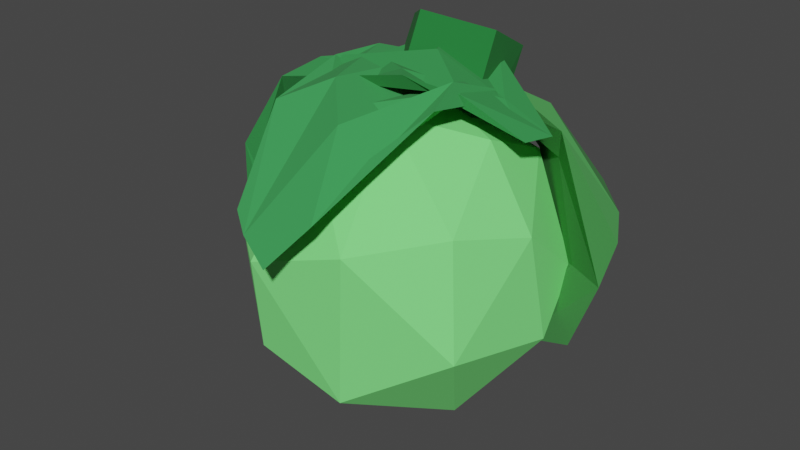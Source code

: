 # Source: cabbage.blend  (saved by Blender 3.0.42; exported with 4.5.12 LTS)
import bpy
from mathutils import Matrix  # noqa: F401  (used for matrix-valued properties, if any)

bpy.ops.wm.read_factory_settings(use_empty=True)
scene = bpy.context.scene
scene.name = 'Scene'

# ---- collections
col_collection = bpy.data.collections.new('Collection'); scene.collection.children.link(col_collection)

# ---- materials (node trees are filled in below, after node groups)
mat_green = bpy.data.materials.new('green')
mat_green.use_transparent_shadow = False
mat_green_002 = bpy.data.materials.new('green.002')
mat_green_002.use_transparent_shadow = False
mat_green_004 = bpy.data.materials.new('green.004')
mat_green_004.use_transparent_shadow = False
mat_green_006 = bpy.data.materials.new('green.006')
mat_green_006.use_transparent_shadow = False
mat_green_005 = bpy.data.materials.new('green.005')
mat_green_005.use_transparent_shadow = False

# ---- material node trees
mat_green.use_nodes = True; mat_green.node_tree.nodes.clear()
_N = mat_green.node_tree.nodes; _L = mat_green.node_tree.links
n0 = _N.new('ShaderNodeBsdfPrincipled'); n0.name = 'Principled BSDF'; n0.location = (10, 300)
n0.distribution = 'GGX'
n0.subsurface_method = 'RANDOM_WALK_SKIN'
n0.inputs[0].default_value = (0.2154, 0.9404, 0.2266, 1.0)
n0.inputs[2].default_value = 1.0
n0.inputs[3].default_value = 1.45
n0.inputs[27].default_value = (0.0, 0.0, 0.0, 1.0)
n0.inputs[28].default_value = 1.0
n1 = _N.new('ShaderNodeOutputMaterial'); n1.name = 'Material Output'; n1.location = (300, 300)
_L.new(n0.outputs[0], n1.inputs[0])
n1.is_active_output = True
mat_green_002.use_nodes = True; mat_green_002.node_tree.nodes.clear()
_N = mat_green_002.node_tree.nodes; _L = mat_green_002.node_tree.links
n0 = _N.new('ShaderNodeBsdfPrincipled'); n0.name = 'Principled BSDF'; n0.location = (10, 300)
n0.distribution = 'GGX'
n0.subsurface_method = 'RANDOM_WALK_SKIN'
n0.inputs[0].default_value = (0.03246, 0.281, 0.06605, 1.0)
n0.inputs[2].default_value = 1.0
n0.inputs[3].default_value = 1.45
n0.inputs[27].default_value = (0.0, 0.0, 0.0, 1.0)
n0.inputs[28].default_value = 1.0
n1 = _N.new('ShaderNodeOutputMaterial'); n1.name = 'Material Output'; n1.location = (300, 300)
_L.new(n0.outputs[0], n1.inputs[0])
n1.is_active_output = True
mat_green_004.use_nodes = True; mat_green_004.node_tree.nodes.clear()
_N = mat_green_004.node_tree.nodes; _L = mat_green_004.node_tree.links
n0 = _N.new('ShaderNodeBsdfPrincipled'); n0.name = 'Principled BSDF'; n0.location = (10, 300)
n0.distribution = 'GGX'
n0.subsurface_method = 'RANDOM_WALK_SKIN'
n0.inputs[0].default_value = (0.05139, 0.2462, 0.05866, 1.0)
n0.inputs[2].default_value = 1.0
n0.inputs[3].default_value = 1.45
n0.inputs[27].default_value = (0.0, 0.0, 0.0, 1.0)
n0.inputs[28].default_value = 1.0
n1 = _N.new('ShaderNodeOutputMaterial'); n1.name = 'Material Output'; n1.location = (300, 300)
_L.new(n0.outputs[0], n1.inputs[0])
n1.is_active_output = True
mat_green_006.use_nodes = True; mat_green_006.node_tree.nodes.clear()
_N = mat_green_006.node_tree.nodes; _L = mat_green_006.node_tree.links
n0 = _N.new('ShaderNodeBsdfPrincipled'); n0.name = 'Principled BSDF'; n0.location = (10, 300)
n0.distribution = 'GGX'
n0.subsurface_method = 'RANDOM_WALK_SKIN'
n0.inputs[0].default_value = (0.04001, 0.3185, 0.07845, 1.0)
n0.inputs[2].default_value = 1.0
n0.inputs[3].default_value = 1.45
n0.inputs[27].default_value = (0.0, 0.0, 0.0, 1.0)
n0.inputs[28].default_value = 1.0
n1 = _N.new('ShaderNodeOutputMaterial'); n1.name = 'Material Output'; n1.location = (300, 300)
_L.new(n0.outputs[0], n1.inputs[0])
n1.is_active_output = True
mat_green_005.use_nodes = True; mat_green_005.node_tree.nodes.clear()
_N = mat_green_005.node_tree.nodes; _L = mat_green_005.node_tree.links
n0 = _N.new('ShaderNodeBsdfPrincipled'); n0.name = 'Principled BSDF'; n0.location = (10, 300)
n0.distribution = 'GGX'
n0.subsurface_method = 'RANDOM_WALK_SKIN'
n0.inputs[0].default_value = (0.01293, 0.1789, 0.03275, 1.0)
n0.inputs[2].default_value = 1.0
n0.inputs[3].default_value = 1.45
n0.inputs[27].default_value = (0.0, 0.0, 0.0, 1.0)
n0.inputs[28].default_value = 1.0
n1 = _N.new('ShaderNodeOutputMaterial'); n1.name = 'Material Output'; n1.location = (300, 300)
_L.new(n0.outputs[0], n1.inputs[0])
n1.is_active_output = True

# ---- world
world_world = bpy.data.worlds.new('World'); scene.world = world_world
world_world.use_nodes = True; world_world.node_tree.nodes.clear()
_N = world_world.node_tree.nodes; _L = world_world.node_tree.links
n0 = _N.new('ShaderNodeOutputWorld'); n0.name = 'World Output'; n0.location = (300, 300)
n1 = _N.new('ShaderNodeBackground'); n1.name = 'Background'; n1.location = (10, 300)
n1.inputs[0].default_value = (0.05088, 0.05088, 0.05088, 1.0)
_L.new(n1.outputs[0], n0.inputs[0])
n0.is_active_output = True
world_world.color = (0.05088, 0.05088, 0.05088)
world_world.use_sun_shadow = False
world_world.sun_shadow_jitter_overblur = 0.0

# ---- meshes
me_x = bpy.data.meshes.new('Сфера')
me_x.from_pydata([(-0.0559, 0.1262, -0.1303), (-0.0253, 0.1773, 0.07303), (0.01599, 0.1804, -0.05365), (0.08102, 0.1683, 0.02513), (0.1069, 0.1104, 0.1159), (0.07008, 0.121, -0.1324), (-0.01053, 0.06234, 0.1794), (0.1654, 0.09705, -0.006648), (0.174, -0.0003796, 0.07154), (0.1798, 0.02632, -0.06115), (0.02534, 0.02905, -0.1853), (0.1065, 0.01702, 0.1554), (0.1407, -0.08976, 0.09281), (0.1575, -0.1053, -0.03849), (0.1045, -0.03031, -0.1601), (0.02445, -0.04649, 0.1821), (0.06264, -0.1668, 0.07738), (0.04299, -0.1529, -0.1102), (-0.04888, -0.1834, 0.04217), (-0.06166, -0.1614, -0.07624), (-0.03873, -0.09337, 0.1592), (-0.1173, -0.02849, 0.1511), (-0.1756, -0.08103, 0.01974), (-0.1568, -0.0534, -0.09734), (-0.04111, -0.05812, -0.1782), (-0.1618, 0.04437, 0.08502), (-0.1837, 0.04591, -0.02302), (-0.1351, 0.1345, -0.04093), (-0.09324, 0.02707, -0.162), (-0.09049, 0.1193, 0.116)], [], [(2, 5, 0), (6, 4, 1), (3, 7, 2), (4, 7, 3), (5, 7, 9), (4, 11, 8), (7, 8, 9), (8, 11, 12), (9, 8, 13), (9, 13, 14), (8, 12, 13), (15, 16, 12), (10, 14, 24), (16, 17, 13), (14, 17, 24), (17, 18, 19), (16, 18, 17), (19, 24, 17), (20, 21, 18), (18, 21, 22), (18, 22, 19), (19, 22, 23), (24, 23, 28), (15, 21, 20), (22, 26, 23), (22, 25, 26), (26, 27, 23), (26, 25, 27), (28, 10, 24), (27, 0, 28), (27, 29, 1), (0, 10, 28), (29, 6, 1), (1, 3, 2), (3, 1, 4), (2, 7, 5), (6, 11, 4), (5, 9, 14), (10, 5, 14), (7, 4, 8), (6, 15, 11), (11, 15, 12), (14, 13, 17), (13, 12, 16), (15, 20, 16), (18, 16, 20), (19, 23, 24), (15, 6, 21), (22, 21, 25), (23, 27, 28), (25, 21, 29), (27, 25, 29), (21, 6, 29), (27, 2, 0), (0, 5, 10), (27, 1, 2)])
_uv = me_x.uv_layers.new(name='UVКарта')
_uv.uv.foreach_set('vector', [0.7356, 0.4074, 0.6604, 0.2656, 0.8176, 0.2614, 0.7822, 0.8783, 0.6328, 0.6997, 0.7658, 0.6219, 0.6789, 0.5362, 0.5821, 0.49, 0.7356, 0.4074, 0.6328, 0.6997, 0.5821, 0.49, 0.6789, 0.5362, 0.6604, 0.2656, 0.5821, 0.49, 0.5216, 0.3896, 0.6328, 0.6997, 0.521, 0.8049, 0.5036, 0.6196, 0.5821, 0.49, 0.5036, 0.6196, 0.5216, 0.3896, 0.5036, 0.6196, 0.521, 0.8049, 0.4099, 0.6618, 0.5216, 0.3896, 0.5036, 0.6196, 0.4051, 0.4394, 0.5216, 0.3896, 0.4051, 0.4394, 0.4441, 0.209, 0.5036, 0.6196, 0.4099, 0.6618, 0.4051, 0.4394, 0.3479, 0.9053, 0.3068, 0.6249, 0.4099, 0.6618, 0.6298, 0.0924, 0.4441, 0.209, 0.168, 0.1282, 0.3068, 0.6249, 0.2926, 0.3082, 0.4051, 0.4394, 0.4441, 0.209, 0.2926, 0.3082, 0.168, 0.1282, 0.2926, 0.3082, 0.2058, 0.5731, 0.1898, 0.3689, 0.3068, 0.6249, 0.2058, 0.5731, 0.2926, 0.3082, 0.1898, 0.3689, 0.168, 0.1282, 0.2926, 0.3082, 0.1831, 0.8166, 0.04485, 0.7774, 0.2058, 0.5731, 0.2058, 0.5731, 0.04485, 0.7774, 0.07265, 0.5432, 0.2058, 0.5731, 0.07265, 0.5432, 0.1898, 0.3689, 0.1898, 0.3689, 0.07265, 0.5432, 0.0542, 0.3323, 0.168, 0.1282, 0.0542, 0.3323, 0.01262, 0.1636, 0.3479, 0.9053, 0.04485, 0.7774, 0.1831, 0.8166, 0.07265, 0.5432, 0.0, 0.4062, 0.0542, 0.3323, 1.0, 0.5308, 0.9578, 0.6525, 0.9639, 0.4557, 0.9639, 0.4557, 0.8782, 0.4438, 0.9929, 0.2961, 0.9639, 0.4557, 0.9578, 0.6525, 0.8782, 0.4438, 0.9433, 0.1752, 0.6298, 0.0924, 0.9566, 0.039, 0.8782, 0.4438, 0.8176, 0.2614, 0.9433, 0.1752, 0.8782, 0.4438, 0.8537, 0.7012, 0.7658, 0.6219, 0.8176, 0.2614, 0.6298, 0.0924, 0.9433, 0.1752, 0.8537, 0.7012, 0.7822, 0.8783, 0.7658, 0.6219, 0.7658, 0.6219, 0.6789, 0.5362, 0.7356, 0.4074, 0.6789, 0.5362, 0.7658, 0.6219, 0.6328, 0.6997, 0.7356, 0.4074, 0.5821, 0.49, 0.6604, 0.2656, 0.7822, 0.8783, 0.521, 0.8049, 0.6328, 0.6997, 0.6604, 0.2656, 0.5216, 0.3896, 0.4441, 0.209, 0.6298, 0.0924, 0.6604, 0.2656, 0.4441, 0.209, 0.5821, 0.49, 0.6328, 0.6997, 0.5036, 0.6196, 0.7822, 0.8783, 0.3479, 0.9053, 0.521, 0.8049, 0.521, 0.8049, 0.3479, 0.9053, 0.4099, 0.6618, 0.4441, 0.209, 0.4051, 0.4394, 0.2926, 0.3082, 0.4051, 0.4394, 0.4099, 0.6618, 0.3068, 0.6249, 0.3479, 0.9053, 0.1831, 0.8166, 0.3068, 0.6249, 0.2058, 0.5731, 0.3068, 0.6249, 0.1831, 0.8166, 0.1898, 0.3689, 0.0542, 0.3323, 0.168, 0.1282, 0.3479, 0.9053, 0.01301, 0.9375, 0.04485, 0.7774, 0.07265, 0.5432, 0.04485, 0.7774, 1.393e-08, 0.6542, 0.9929, 0.2961, 0.8782, 0.4438, 0.9433, 0.1752, 0.9578, 0.6525, 0.971, 0.8316, 0.8537, 0.7012, 0.8782, 0.4438, 0.9578, 0.6525, 0.8537, 0.7012, 0.971, 0.8316, 0.7822, 0.8783, 0.8537, 0.7012, 0.8782, 0.4438, 0.7356, 0.4074, 0.8176, 0.2614, 0.8176, 0.2614, 0.6604, 0.2656, 0.6298, 0.0924, 0.8782, 0.4438, 0.7658, 0.6219, 0.7356, 0.4074])
me_x.materials.append(mat_green)
me_x.use_remesh_fix_poles = True
me_x.use_remesh_preserve_attributes = False
me_x.update()
me_002 = bpy.data.meshes.new('Сфера.002')
me_002.from_pydata([(-0.1445, -0.04843, 0.1147), (-0.3507, 0.001129, -0.04564), (-0.2169, -0.002239, 0.1035), (-0.2888, 0.04125, 0.06452), (-0.3502, 0.06901, -0.03497), (-0.05244, 0.008681, 0.08656), (-0.3181, 0.02659, -0.1681), (-0.2015, 0.07425, 0.1092), (-0.3123, 0.09192, 0.05028), (-0.1048, 0.0713, 0.1099), (-0.004835, -0.02095, 0.05906), (-0.355, 0.07581, -0.09358), (-0.3479, 0.08053, 0.00209), (-0.1745, 0.06521, 0.1223), (0.002004, 0.01963, 0.05505), (-0.3259, 0.04312, -0.1659), (-0.3617, 0.04227, -0.02603), (-0.1358, 0.0003995, 0.1254), (-0.3669, -0.01478, -0.04253), (-0.2682, -0.04138, 0.09945), (-0.3236, 0.0103, -0.1729), (-0.3047, -0.02702, -0.1877), (-0.3652, -0.07663, -0.07659), (-0.283, -0.08857, 0.08572), (-0.06667, -0.04996, 0.1041), (-0.3414, -0.05896, -0.1401), (-0.3515, -0.08788, -0.01281), (-0.3181, -0.06891, 0.04024), (-0.1256, -0.07096, 0.1177), (-0.339, -0.02104, -0.1354)], [], [(2, 5, 0), (6, 4, 1), (3, 7, 2), (4, 7, 3), (5, 7, 9), (4, 11, 8), (7, 8, 9), (8, 11, 12), (9, 8, 13), (9, 13, 14), (8, 12, 13), (15, 16, 12), (10, 14, 24), (16, 17, 13), (14, 17, 24), (17, 18, 19), (16, 18, 17), (19, 24, 17), (20, 21, 18), (18, 21, 22), (18, 22, 19), (19, 22, 23), (24, 23, 28), (15, 21, 20), (22, 26, 23), (22, 25, 26), (26, 27, 23), (26, 25, 27), (28, 10, 24), (27, 0, 28), (27, 29, 1), (0, 10, 28), (29, 6, 1), (1, 3, 2), (3, 1, 4), (2, 7, 5), (6, 11, 4), (5, 9, 14), (10, 5, 14), (7, 4, 8), (6, 15, 11), (11, 15, 12), (14, 13, 17), (13, 12, 16), (15, 20, 16), (18, 16, 20), (19, 23, 24), (15, 6, 21), (22, 21, 25), (23, 27, 28), (25, 21, 29), (27, 25, 29), (21, 6, 29), (27, 2, 0), (0, 5, 10), (27, 1, 2)])
_uv = me_002.uv_layers.new(name='UVКарта')
_uv.uv.foreach_set('vector', [0.7356, 0.4074, 0.6604, 0.2656, 0.8176, 0.2614, 0.7822, 0.8783, 0.6328, 0.6997, 0.7658, 0.6219, 0.6789, 0.5362, 0.5821, 0.49, 0.7356, 0.4074, 0.6328, 0.6997, 0.5821, 0.49, 0.6789, 0.5362, 0.6604, 0.2656, 0.5821, 0.49, 0.5216, 0.3896, 0.6328, 0.6997, 0.521, 0.8049, 0.5036, 0.6196, 0.5821, 0.49, 0.5036, 0.6196, 0.5216, 0.3896, 0.5036, 0.6196, 0.521, 0.8049, 0.4099, 0.6618, 0.5216, 0.3896, 0.5036, 0.6196, 0.4051, 0.4394, 0.5216, 0.3896, 0.4051, 0.4394, 0.4441, 0.209, 0.5036, 0.6196, 0.4099, 0.6618, 0.4051, 0.4394, 0.3479, 0.9053, 0.3068, 0.6249, 0.4099, 0.6618, 0.6298, 0.0924, 0.4441, 0.209, 0.168, 0.1282, 0.3068, 0.6249, 0.2926, 0.3082, 0.4051, 0.4394, 0.4441, 0.209, 0.2926, 0.3082, 0.168, 0.1282, 0.2926, 0.3082, 0.2058, 0.5731, 0.1898, 0.3689, 0.3068, 0.6249, 0.2058, 0.5731, 0.2926, 0.3082, 0.1898, 0.3689, 0.168, 0.1282, 0.2926, 0.3082, 0.1831, 0.8166, 0.04485, 0.7774, 0.2058, 0.5731, 0.2058, 0.5731, 0.04485, 0.7774, 0.07265, 0.5432, 0.2058, 0.5731, 0.07265, 0.5432, 0.1898, 0.3689, 0.1898, 0.3689, 0.07265, 0.5432, 0.0542, 0.3323, 0.168, 0.1282, 0.0542, 0.3323, 0.01262, 0.1636, 0.3479, 0.9053, 0.04485, 0.7774, 0.1831, 0.8166, 0.07265, 0.5432, 0.0, 0.4062, 0.0542, 0.3323, 1.0, 0.5308, 0.9578, 0.6525, 0.9639, 0.4557, 0.9639, 0.4557, 0.8782, 0.4438, 0.9929, 0.2961, 0.9639, 0.4557, 0.9578, 0.6525, 0.8782, 0.4438, 0.9433, 0.1752, 0.6298, 0.0924, 0.9566, 0.039, 0.8782, 0.4438, 0.8176, 0.2614, 0.9433, 0.1752, 0.8782, 0.4438, 0.8537, 0.7012, 0.7658, 0.6219, 0.8176, 0.2614, 0.6298, 0.0924, 0.9433, 0.1752, 0.8537, 0.7012, 0.7822, 0.8783, 0.7658, 0.6219, 0.7658, 0.6219, 0.6789, 0.5362, 0.7356, 0.4074, 0.6789, 0.5362, 0.7658, 0.6219, 0.6328, 0.6997, 0.7356, 0.4074, 0.5821, 0.49, 0.6604, 0.2656, 0.7822, 0.8783, 0.521, 0.8049, 0.6328, 0.6997, 0.6604, 0.2656, 0.5216, 0.3896, 0.4441, 0.209, 0.6298, 0.0924, 0.6604, 0.2656, 0.4441, 0.209, 0.5821, 0.49, 0.6328, 0.6997, 0.5036, 0.6196, 0.7822, 0.8783, 0.3479, 0.9053, 0.521, 0.8049, 0.521, 0.8049, 0.3479, 0.9053, 0.4099, 0.6618, 0.4441, 0.209, 0.4051, 0.4394, 0.2926, 0.3082, 0.4051, 0.4394, 0.4099, 0.6618, 0.3068, 0.6249, 0.3479, 0.9053, 0.1831, 0.8166, 0.3068, 0.6249, 0.2058, 0.5731, 0.3068, 0.6249, 0.1831, 0.8166, 0.1898, 0.3689, 0.0542, 0.3323, 0.168, 0.1282, 0.3479, 0.9053, 0.01301, 0.9375, 0.04485, 0.7774, 0.07265, 0.5432, 0.04485, 0.7774, 1.393e-08, 0.6542, 0.9929, 0.2961, 0.8782, 0.4438, 0.9433, 0.1752, 0.9578, 0.6525, 0.971, 0.8316, 0.8537, 0.7012, 0.8782, 0.4438, 0.9578, 0.6525, 0.8537, 0.7012, 0.971, 0.8316, 0.7822, 0.8783, 0.8537, 0.7012, 0.8782, 0.4438, 0.7356, 0.4074, 0.8176, 0.2614, 0.8176, 0.2614, 0.6604, 0.2656, 0.6298, 0.0924, 0.8782, 0.4438, 0.7658, 0.6219, 0.7356, 0.4074])
me_002.materials.append(mat_green_002)
me_002.use_remesh_fix_poles = True
me_002.use_remesh_preserve_attributes = False
me_002.update()
me_004 = bpy.data.meshes.new('Сфера.004')
me_004.from_pydata([(0.15, 0.005431, -0.03189), (0.2151, -0.005095, -0.2453), (0.2122, 0.02485, -0.112), (0.2023, 0.03693, -0.1902), (0.1563, 0.03073, -0.232), (0.1251, 0.04896, -0.06861), (0.1328, -0.02106, -0.2701), (0.1711, 0.06499, -0.1672), (0.1494, 0.05153, -0.2027), (0.15, 0.07159, -0.1383), (0.05696, 0.03339, -0.05759), (0.1353, 0.01918, -0.2305), (0.1475, 0.03108, -0.2085), (0.1529, 0.05179, -0.1496), (0.08313, 0.05352, -0.08644), (0.1311, -0.01699, -0.2503), (0.1716, 0.0004643, -0.209), (0.1296, 0.01747, -0.08477), (0.216, -0.03506, -0.1941), (0.1822, -0.02351, -0.0777), (0.1516, -0.03941, -0.2655), (0.1645, -0.06104, -0.2946), (0.269, -0.06899, -0.1876), (0.1973, -0.04625, -0.03672), (0.06184, 0.003327, -0.04131), (0.2343, -0.06326, -0.2764), (0.2799, -0.05757, -0.1352), (0.2648, -0.03229, -0.1143), (0.09771, -0.01067, -0.01526), (0.193, -0.03702, -0.2864)], [], [(2, 5, 0), (6, 4, 1), (3, 7, 2), (4, 7, 3), (5, 7, 9), (4, 11, 8), (7, 8, 9), (8, 11, 12), (9, 8, 13), (9, 13, 14), (8, 12, 13), (15, 16, 12), (10, 14, 24), (16, 17, 13), (14, 17, 24), (17, 18, 19), (16, 18, 17), (19, 24, 17), (20, 21, 18), (18, 21, 22), (18, 22, 19), (19, 22, 23), (24, 23, 28), (15, 21, 20), (22, 26, 23), (22, 25, 26), (26, 27, 23), (26, 25, 27), (28, 10, 24), (27, 0, 28), (27, 29, 1), (0, 10, 28), (29, 6, 1), (1, 3, 2), (3, 1, 4), (2, 7, 5), (6, 11, 4), (5, 9, 14), (10, 5, 14), (7, 4, 8), (6, 15, 11), (11, 15, 12), (14, 13, 17), (13, 12, 16), (15, 20, 16), (18, 16, 20), (19, 23, 24), (15, 6, 21), (22, 21, 25), (23, 27, 28), (25, 21, 29), (27, 25, 29), (21, 6, 29), (27, 2, 0), (0, 5, 10), (27, 1, 2)])
_uv = me_004.uv_layers.new(name='UVКарта')
_uv.uv.foreach_set('vector', [0.7356, 0.4074, 0.6604, 0.2656, 0.8176, 0.2614, 0.7822, 0.8783, 0.6328, 0.6997, 0.7658, 0.6219, 0.6789, 0.5362, 0.5821, 0.49, 0.7356, 0.4074, 0.6328, 0.6997, 0.5821, 0.49, 0.6789, 0.5362, 0.6604, 0.2656, 0.5821, 0.49, 0.5216, 0.3896, 0.6328, 0.6997, 0.521, 0.8049, 0.5036, 0.6196, 0.5821, 0.49, 0.5036, 0.6196, 0.5216, 0.3896, 0.5036, 0.6196, 0.521, 0.8049, 0.4099, 0.6618, 0.5216, 0.3896, 0.5036, 0.6196, 0.4051, 0.4394, 0.5216, 0.3896, 0.4051, 0.4394, 0.4441, 0.209, 0.5036, 0.6196, 0.4099, 0.6618, 0.4051, 0.4394, 0.3479, 0.9053, 0.3068, 0.6249, 0.4099, 0.6618, 0.6298, 0.0924, 0.4441, 0.209, 0.168, 0.1282, 0.3068, 0.6249, 0.2926, 0.3082, 0.4051, 0.4394, 0.4441, 0.209, 0.2926, 0.3082, 0.168, 0.1282, 0.2926, 0.3082, 0.2058, 0.5731, 0.1898, 0.3689, 0.3068, 0.6249, 0.2058, 0.5731, 0.2926, 0.3082, 0.1898, 0.3689, 0.168, 0.1282, 0.2926, 0.3082, 0.1831, 0.8166, 0.04485, 0.7774, 0.2058, 0.5731, 0.2058, 0.5731, 0.04485, 0.7774, 0.07265, 0.5432, 0.2058, 0.5731, 0.07265, 0.5432, 0.1898, 0.3689, 0.1898, 0.3689, 0.07265, 0.5432, 0.0542, 0.3323, 0.168, 0.1282, 0.0542, 0.3323, 0.01262, 0.1636, 0.3479, 0.9053, 0.04485, 0.7774, 0.1831, 0.8166, 0.07265, 0.5432, 0.0, 0.4062, 0.0542, 0.3323, 1.0, 0.5308, 0.9578, 0.6525, 0.9639, 0.4557, 0.9639, 0.4557, 0.8782, 0.4438, 0.9929, 0.2961, 0.9639, 0.4557, 0.9578, 0.6525, 0.8782, 0.4438, 0.9433, 0.1752, 0.6298, 0.0924, 0.9566, 0.039, 0.8782, 0.4438, 0.8176, 0.2614, 0.9433, 0.1752, 0.8782, 0.4438, 0.8537, 0.7012, 0.7658, 0.6219, 0.8176, 0.2614, 0.6298, 0.0924, 0.9433, 0.1752, 0.8537, 0.7012, 0.7822, 0.8783, 0.7658, 0.6219, 0.7658, 0.6219, 0.6789, 0.5362, 0.7356, 0.4074, 0.6789, 0.5362, 0.7658, 0.6219, 0.6328, 0.6997, 0.7356, 0.4074, 0.5821, 0.49, 0.6604, 0.2656, 0.7822, 0.8783, 0.521, 0.8049, 0.6328, 0.6997, 0.6604, 0.2656, 0.5216, 0.3896, 0.4441, 0.209, 0.6298, 0.0924, 0.6604, 0.2656, 0.4441, 0.209, 0.5821, 0.49, 0.6328, 0.6997, 0.5036, 0.6196, 0.7822, 0.8783, 0.3479, 0.9053, 0.521, 0.8049, 0.521, 0.8049, 0.3479, 0.9053, 0.4099, 0.6618, 0.4441, 0.209, 0.4051, 0.4394, 0.2926, 0.3082, 0.4051, 0.4394, 0.4099, 0.6618, 0.3068, 0.6249, 0.3479, 0.9053, 0.1831, 0.8166, 0.3068, 0.6249, 0.2058, 0.5731, 0.3068, 0.6249, 0.1831, 0.8166, 0.1898, 0.3689, 0.0542, 0.3323, 0.168, 0.1282, 0.3479, 0.9053, 0.01301, 0.9375, 0.04485, 0.7774, 0.07265, 0.5432, 0.04485, 0.7774, 1.393e-08, 0.6542, 0.9929, 0.2961, 0.8782, 0.4438, 0.9433, 0.1752, 0.9578, 0.6525, 0.971, 0.8316, 0.8537, 0.7012, 0.8782, 0.4438, 0.9578, 0.6525, 0.8537, 0.7012, 0.971, 0.8316, 0.7822, 0.8783, 0.8537, 0.7012, 0.8782, 0.4438, 0.7356, 0.4074, 0.8176, 0.2614, 0.8176, 0.2614, 0.6604, 0.2656, 0.6298, 0.0924, 0.8782, 0.4438, 0.7658, 0.6219, 0.7356, 0.4074])
me_004.materials.append(mat_green_004)
me_004.use_remesh_fix_poles = True
me_004.use_remesh_preserve_attributes = False
me_004.update()
me_006 = bpy.data.meshes.new('Сфера.006')
me_006.from_pydata([(-0.02805, -0.03092, 0.01983), (-0.0127, 0.2361, 0.04841), (0.008023, 0.07525, 0.07478), (0.04066, 0.1851, 0.07456), (0.05364, 0.2732, 0.01585), (0.03517, -0.03354, 0.01789), (-0.005285, 0.2958, -0.04066), (0.08302, 0.1491, 0.08675), (0.0873, 0.249, 0.05345), (0.09022, 0.07423, 0.08589), (0.01272, -0.09227, -0.0479), (0.05343, 0.2954, -0.01974), (0.0706, 0.2738, 0.03719), (0.07905, 0.119, 0.1019), (0.05242, -0.06461, 0.0006889), (0.01227, 0.3025, -0.04471), (0.03144, 0.2682, 0.05116), (0.02157, 0.009812, 0.07421), (-0.02453, 0.2352, 0.07866), (-0.03094, 0.06409, 0.09715), (-0.01944, 0.3035, -0.02459), (-0.05886, 0.2974, -0.0162), (-0.08814, 0.1993, 0.08807), (-0.07868, 0.02385, 0.07339), (-0.02063, -0.08501, -0.02348), (-0.0812, 0.2569, 0.04225), (-0.09217, 0.1299, 0.09136), (-0.06779, 0.09705, 0.08264), (-0.04679, -0.06777, -0.01002), (-0.04541, 0.2725, 0.01573)], [], [(2, 5, 0), (6, 4, 1), (3, 7, 2), (4, 7, 3), (5, 7, 9), (4, 11, 8), (7, 8, 9), (8, 11, 12), (9, 8, 13), (9, 13, 14), (8, 12, 13), (15, 16, 12), (10, 14, 24), (16, 17, 13), (14, 17, 24), (17, 18, 19), (16, 18, 17), (19, 24, 17), (20, 21, 18), (18, 21, 22), (18, 22, 19), (19, 22, 23), (24, 23, 28), (15, 21, 20), (22, 26, 23), (22, 25, 26), (26, 27, 23), (26, 25, 27), (28, 10, 24), (27, 0, 28), (27, 29, 1), (0, 10, 28), (29, 6, 1), (1, 3, 2), (3, 1, 4), (2, 7, 5), (6, 11, 4), (5, 9, 14), (10, 5, 14), (7, 4, 8), (6, 15, 11), (11, 15, 12), (14, 13, 17), (13, 12, 16), (15, 20, 16), (18, 16, 20), (19, 23, 24), (15, 6, 21), (22, 21, 25), (23, 27, 28), (25, 21, 29), (27, 25, 29), (21, 6, 29), (27, 2, 0), (0, 5, 10), (27, 1, 2)])
_uv = me_006.uv_layers.new(name='UVКарта')
_uv.uv.foreach_set('vector', [0.7356, 0.4074, 0.6604, 0.2656, 0.8176, 0.2614, 0.7822, 0.8783, 0.6328, 0.6997, 0.7658, 0.6219, 0.6789, 0.5362, 0.5821, 0.49, 0.7356, 0.4074, 0.6328, 0.6997, 0.5821, 0.49, 0.6789, 0.5362, 0.6604, 0.2656, 0.5821, 0.49, 0.5216, 0.3896, 0.6328, 0.6997, 0.521, 0.8049, 0.5036, 0.6196, 0.5821, 0.49, 0.5036, 0.6196, 0.5216, 0.3896, 0.5036, 0.6196, 0.521, 0.8049, 0.4099, 0.6618, 0.5216, 0.3896, 0.5036, 0.6196, 0.4051, 0.4394, 0.5216, 0.3896, 0.4051, 0.4394, 0.4441, 0.209, 0.5036, 0.6196, 0.4099, 0.6618, 0.4051, 0.4394, 0.3479, 0.9053, 0.3068, 0.6249, 0.4099, 0.6618, 0.6298, 0.0924, 0.4441, 0.209, 0.168, 0.1282, 0.3068, 0.6249, 0.2926, 0.3082, 0.4051, 0.4394, 0.4441, 0.209, 0.2926, 0.3082, 0.168, 0.1282, 0.2926, 0.3082, 0.2058, 0.5731, 0.1898, 0.3689, 0.3068, 0.6249, 0.2058, 0.5731, 0.2926, 0.3082, 0.1898, 0.3689, 0.168, 0.1282, 0.2926, 0.3082, 0.1831, 0.8166, 0.04485, 0.7774, 0.2058, 0.5731, 0.2058, 0.5731, 0.04485, 0.7774, 0.07265, 0.5432, 0.2058, 0.5731, 0.07265, 0.5432, 0.1898, 0.3689, 0.1898, 0.3689, 0.07265, 0.5432, 0.0542, 0.3323, 0.168, 0.1282, 0.0542, 0.3323, 0.01262, 0.1636, 0.3479, 0.9053, 0.04485, 0.7774, 0.1831, 0.8166, 0.07265, 0.5432, 0.0, 0.4062, 0.0542, 0.3323, 1.0, 0.5308, 0.9578, 0.6525, 0.9639, 0.4557, 0.9639, 0.4557, 0.8782, 0.4438, 0.9929, 0.2961, 0.9639, 0.4557, 0.9578, 0.6525, 0.8782, 0.4438, 0.9433, 0.1752, 0.6298, 0.0924, 0.9566, 0.039, 0.8782, 0.4438, 0.8176, 0.2614, 0.9433, 0.1752, 0.8782, 0.4438, 0.8537, 0.7012, 0.7658, 0.6219, 0.8176, 0.2614, 0.6298, 0.0924, 0.9433, 0.1752, 0.8537, 0.7012, 0.7822, 0.8783, 0.7658, 0.6219, 0.7658, 0.6219, 0.6789, 0.5362, 0.7356, 0.4074, 0.6789, 0.5362, 0.7658, 0.6219, 0.6328, 0.6997, 0.7356, 0.4074, 0.5821, 0.49, 0.6604, 0.2656, 0.7822, 0.8783, 0.521, 0.8049, 0.6328, 0.6997, 0.6604, 0.2656, 0.5216, 0.3896, 0.4441, 0.209, 0.6298, 0.0924, 0.6604, 0.2656, 0.4441, 0.209, 0.5821, 0.49, 0.6328, 0.6997, 0.5036, 0.6196, 0.7822, 0.8783, 0.3479, 0.9053, 0.521, 0.8049, 0.521, 0.8049, 0.3479, 0.9053, 0.4099, 0.6618, 0.4441, 0.209, 0.4051, 0.4394, 0.2926, 0.3082, 0.4051, 0.4394, 0.4099, 0.6618, 0.3068, 0.6249, 0.3479, 0.9053, 0.1831, 0.8166, 0.3068, 0.6249, 0.2058, 0.5731, 0.3068, 0.6249, 0.1831, 0.8166, 0.1898, 0.3689, 0.0542, 0.3323, 0.168, 0.1282, 0.3479, 0.9053, 0.01301, 0.9375, 0.04485, 0.7774, 0.07265, 0.5432, 0.04485, 0.7774, 1.393e-08, 0.6542, 0.9929, 0.2961, 0.8782, 0.4438, 0.9433, 0.1752, 0.9578, 0.6525, 0.971, 0.8316, 0.8537, 0.7012, 0.8782, 0.4438, 0.9578, 0.6525, 0.8537, 0.7012, 0.971, 0.8316, 0.7822, 0.8783, 0.8537, 0.7012, 0.8782, 0.4438, 0.7356, 0.4074, 0.8176, 0.2614, 0.8176, 0.2614, 0.6604, 0.2656, 0.6298, 0.0924, 0.8782, 0.4438, 0.7658, 0.6219, 0.7356, 0.4074])
me_006.materials.append(mat_green_006)
me_006.use_remesh_fix_poles = True
me_006.use_remesh_preserve_attributes = False
me_006.update()
me_x_1 = bpy.data.meshes.new('Цилиндр')
me_x_1.from_pydata([(-0.004596, 0.097, 0.0449), (0.04568, 0.004307, -0.09727), (0.04849, 0.07934, 0.05403), (0.06102, 0.007535, 0.09114), (0.06313, -0.06649, -0.06067), (-0.02164, -0.01823, 0.1045), (-0.01765, -0.09684, -0.04498), (-0.06339, 0.0234, 0.08294), (-0.06232, -0.05728, -0.06543), (-0.05647, -0.007376, -0.09123), (-0.05426, 0.0731, 0.05725), (-0.00828, 0.01914, -0.1049)], [], [(1, 11, 0, 2), (4, 1, 2, 3), (6, 4, 3, 5), (8, 6, 5, 7), (9, 8, 7, 10), (11, 9, 10, 0), (3, 2, 0, 10, 7, 5), (11, 1, 4, 6, 8, 9)])
_uv = me_x_1.uv_layers.new(name='UVКарта')
_uv.uv.foreach_set('vector', [0.8795, 0.5, 0.9872, 0.5, 0.9816, 1.0, 0.8698, 1.0, 0.6755, 0.5, 0.8795, 0.5, 0.8698, 1.0, 0.6667, 1.0, 0.4574, 0.5, 0.6755, 0.5, 0.6667, 1.0, 0.448, 1.0, 0.3014, 0.5, 0.4574, 0.5, 0.448, 1.0, 0.2923, 1.0, 0.1613, 0.5, 0.3014, 0.5, 0.2923, 1.0, 0.1516, 1.0, 0.02622, 0.5, 0.1613, 0.5, 0.1516, 1.0, 0.02081, 1.0, 0.4374, 0.1417, 0.4184, 0.4076, 0.2337, 0.4837, 0.06178, 0.3839, 0.02392, 0.1885, 0.1772, 0.03538, 0.7203, 0.4824, 0.9087, 0.418, 0.9435, 0.1522, 0.69, 0.031, 0.5278, 0.1756, 0.554, 0.372])
me_x_1.materials.append(mat_green_005)
me_x_1.use_remesh_fix_poles = True
me_x_1.use_remesh_preserve_attributes = False
me_x_1.update()

# ---- objects
ob_x = bpy.data.objects.new('Качан', me_x)
ob_002 = bpy.data.objects.new('Лист.002', me_002)
ob_001 = bpy.data.objects.new('Лист.001', me_004)
ob_003 = bpy.data.objects.new('Лист.003', me_006)
ob_x_1 = bpy.data.objects.new('Стебель', me_x_1)

# ---- transforms, parenting, visibility, modifiers, constraints
ob_x.location = (0.0, 0.0, 0.0)
ob_002.location = (0.149, 0.04497, 0.101)
ob_001.location = (-0.04176, 0.1204, 0.1965)
ob_003.location = (-0.004346, -0.1265, 0.1161)
ob_x_1.location = (0.0, 0.0775, 0.1557)

# ---- collection membership
col_collection.objects.link(ob_x)
col_collection.objects.link(ob_002)
col_collection.objects.link(ob_001)
col_collection.objects.link(ob_003)
col_collection.objects.link(ob_x_1)

# ---- scene / render settings (as saved in the file)
scene.frame_start = 1; scene.frame_end = 250; scene.frame_set(1)
scene.render.engine = 'BLENDER_EEVEE_NEXT'
scene.cycles.sampling_pattern = 'TABULATED_SOBOL'
scene.cycles.use_light_tree = False
scene.view_settings.view_transform = 'Filmic'
bpy.context.view_layer.update()

# ---- added for rendering (the .blend has no active camera and no usable light): camera, sun
cam_auto = bpy.data.cameras.new('AutoCamera')
cam_auto.lens = 50.0
cam_auto.sensor_width = 36.0
cam_auto.clip_end = 1000.0
ob_auto_camera = bpy.data.objects.new('AutoCamera', cam_auto)
scene.collection.objects.link(ob_auto_camera)
ob_auto_camera.location = (0.711854, -0.855468, 0.598813)
ob_auto_camera.rotation_euler = (1.09748, -7.21219e-08, 0.694738)
scene.camera = ob_auto_camera
light_auto_sun = bpy.data.lights.new('AutoSun', 'SUN')
light_auto_sun.energy = 3.0
light_auto_sun.angle = 0.0523599
ob_auto_sun = bpy.data.objects.new('AutoSun', light_auto_sun)
scene.collection.objects.link(ob_auto_sun)
ob_auto_sun.rotation_euler = (0.872665, 0.174533, 0.523599)
bpy.context.view_layer.update()
